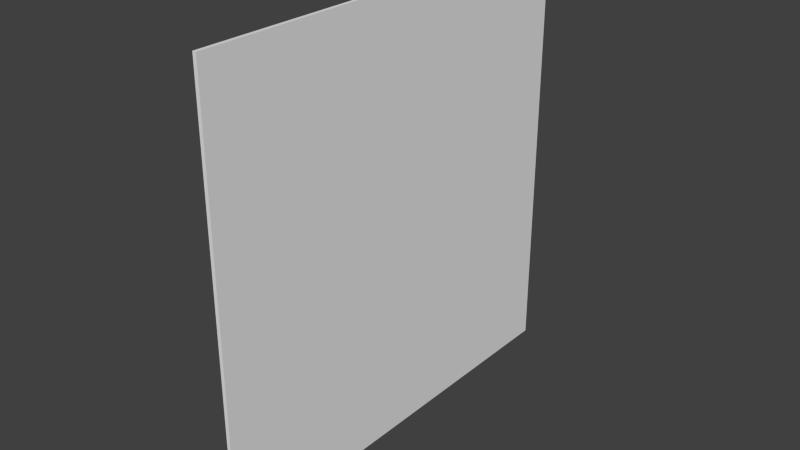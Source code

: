 # Source: aruco_marker_0.blend  (saved by Blender 2.69.0; exported with 4.5.12 LTS)
import bpy
from mathutils import Matrix  # noqa: F401  (used for matrix-valued properties, if any)

bpy.ops.wm.read_factory_settings(use_empty=True)
scene = bpy.context.scene
scene.name = 'Scene'

# ---- collections
col_collection_1 = bpy.data.collections.new('Collection 1'); scene.collection.children.link(col_collection_1)

# ---- materials (node trees are filled in below, after node groups)
mat_material = bpy.data.materials.new('Material')
mat_material.alpha_threshold = 0.0
mat_material.use_transparent_shadow = False
mat_material.roughness = 0.5
mat_material.line_color = (0.0, 0.0, 0.0, 1.0)

# ---- material node trees

# ---- world
world_world = bpy.data.worlds.new('World'); scene.world = world_world
world_world.color = (0.05088, 0.05088, 0.05088)
world_world.use_sun_shadow = False
world_world.sun_shadow_jitter_overblur = 0.0
world_world.cycles.sampling_method = 'MANUAL'
world_world.cycles.sample_map_resolution = 256

# ---- meshes
me_cube = bpy.data.meshes.new('Cube')
me_cube.from_pydata([(1.0, 1.0, -1.0), (1.0, -1.0, -1.0), (-1.0, -1.0, -1.0), (-1.0, 1.0, -1.0), (1.0, 1.0, 1.0), (1.0, -1.0, 1.0), (-1.0, -1.0, 1.0), (-1.0, 1.0, 1.0)], [], [(0, 1, 2, 3), (4, 7, 6, 5), (0, 4, 5, 1), (1, 5, 6, 2), (2, 6, 7, 3), (4, 0, 3, 7)])
_uv = me_cube.uv_layers.new(name='UVMap')
_uv.uv.foreach_set('vector', [0.1602, 0.5678, 0.1527, 0.1623, 0.1705, 0.1974, 0.1849, 0.5206, 0.2719, 0.5682, 0.2386, 0.5174, 0.2325, 0.2021, 0.267, 0.1632, 1.0, 1.34e-06, 1.0, 1.0, 1.234e-06, 1.0, 1.7e-06, 1.615e-06, 0.1527, 0.1623, 0.267, 0.1632, 0.2325, 0.2021, 0.1705, 0.1974, 0.1617, 0.8187, 0.1617, 0.6822, 0.2562, 0.6803, 0.262, 0.8168, 0.2719, 0.5682, 0.1602, 0.5678, 0.1849, 0.5206, 0.2386, 0.5174])
me_cube.materials.append(mat_material)
me_cube.use_remesh_preserve_volume = False
me_cube.use_remesh_preserve_attributes = False
me_cube.use_mirror_vertex_groups = False
me_cube.update()

# ---- objects
ob_cube = bpy.data.objects.new('Cube', me_cube)

# ---- transforms, parenting, visibility, modifiers, constraints
ob_cube.location = (0.0, 0.0, 0.0)
ob_cube.scale = (0.008419, 1.0, 1.0)
ob_cube.lock_rotations_4d = False
ob_cube.empty_display_type = 'ARROWS'
ob_cube.lineart.crease_threshold = 0.0

# ---- collection membership
col_collection_1.objects.link(ob_cube)

# ---- scene / render settings (as saved in the file)
scene.frame_start = 1; scene.frame_end = 250; scene.frame_set(1)
scene.render.engine = 'BLENDER_EEVEE_NEXT'
scene.render.image_settings.compression = 90
scene.render.resolution_percentage = 50
scene.render.dither_intensity = 0.0
scene.cycles.use_denoising = False
scene.cycles.samples = 10
scene.cycles.sampling_pattern = 'TABULATED_SOBOL'
scene.cycles.light_sampling_threshold = 0.0
scene.cycles.use_adaptive_sampling = False
scene.cycles.use_light_tree = False
scene.cycles.blur_glossy = 0.0
scene.cycles.volume_bounces = 1
scene.cycles.pixel_filter_type = 'GAUSSIAN'
scene.cycles.sample_clamp_indirect = 0.0
scene.view_settings.view_transform = 'Standard'
bpy.context.view_layer.update()

# ---- added for rendering (the .blend has no active camera and no usable light): camera, sun
cam_auto = bpy.data.cameras.new('AutoCamera')
cam_auto.lens = 50.0
cam_auto.sensor_width = 36.0
cam_auto.clip_end = 1000.0
ob_auto_camera = bpy.data.objects.new('AutoCamera', cam_auto)
scene.collection.objects.link(ob_auto_camera)
ob_auto_camera.location = (2.61698, -3.14037, 2.09358)
ob_auto_camera.rotation_euler = (1.09748, -7.21219e-08, 0.694738)
scene.camera = ob_auto_camera
light_auto_sun = bpy.data.lights.new('AutoSun', 'SUN')
light_auto_sun.energy = 3.0
light_auto_sun.angle = 0.0523599
ob_auto_sun = bpy.data.objects.new('AutoSun', light_auto_sun)
scene.collection.objects.link(ob_auto_sun)
ob_auto_sun.rotation_euler = (0.872665, 0.174533, 0.523599)
bpy.context.view_layer.update()

